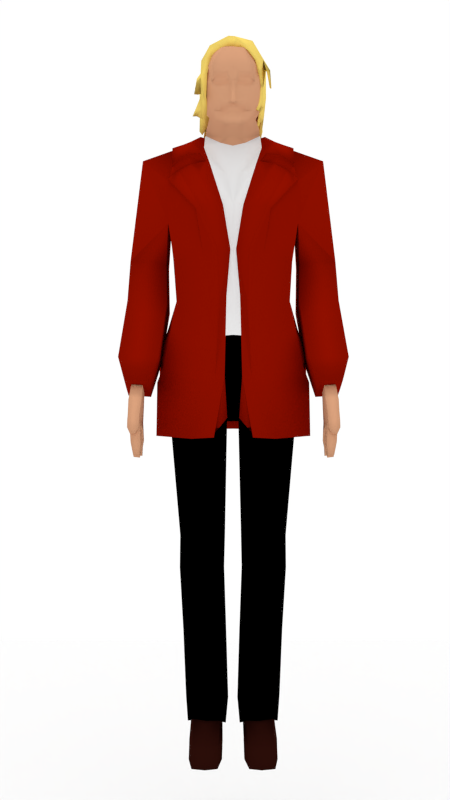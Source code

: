 # Source: human_man_1.2.blend  (saved by Blender 2.72.0; exported with 4.5.12 LTS)
import bpy
from mathutils import Matrix  # noqa: F401  (used for matrix-valued properties, if any)

bpy.ops.wm.read_factory_settings(use_empty=True)
scene = bpy.context.scene
scene.name = 'Scene'

# ---- collections
col_collection_1 = bpy.data.collections.new('Collection 1'); scene.collection.children.link(col_collection_1)

# ---- materials (node trees are filled in below, after node groups)
mat_material_007 = bpy.data.materials.new('Material.007')
mat_material_007.alpha_threshold = 0.0
mat_material_007.use_transparent_shadow = False
mat_material_007.preview_render_type = 'FLAT'
mat_material_007.roughness = 0.5
mat_material_003 = bpy.data.materials.new('Material.003')
mat_material_003.alpha_threshold = 0.0
mat_material_003.use_transparent_shadow = False
mat_material_003.diffuse_color = (0.8997, 0.6706, 0.1483, 1.0)
mat_material_003.roughness = 0.5
mat_material_003.line_color = (0.0, 0.0, 0.0, 1.0)
mat_material_001 = bpy.data.materials.new('Material.001')
mat_material_001.alpha_threshold = 0.0
mat_material_001.use_transparent_shadow = False
mat_material_001.diffuse_color = (0.6437, 0.3271, 0.1865, 1.0)
mat_material_001.roughness = 0.5
mat_material_002 = bpy.data.materials.new('Material.002')
mat_material_002.alpha_threshold = 0.0
mat_material_002.use_transparent_shadow = False
mat_material_002.diffuse_color = (0.0, 0.0, 0.0, 1.0)
mat_material_002.roughness = 0.5
mat_material_004 = bpy.data.materials.new('Material.004')
mat_material_004.alpha_threshold = 0.0
mat_material_004.use_transparent_shadow = False
mat_material_004.roughness = 0.5
mat_material_005 = bpy.data.materials.new('Material.005')
mat_material_005.alpha_threshold = 0.0
mat_material_005.use_transparent_shadow = False
mat_material_005.diffuse_color = (0.2535, 0.004607, 0.0, 1.0)
mat_material_005.roughness = 0.5
mat_material_006 = bpy.data.materials.new('Material.006')
mat_material_006.alpha_threshold = 0.0
mat_material_006.use_transparent_shadow = False
mat_material_006.diffuse_color = (0.02349, 0.004353, 0.002759, 1.0)
mat_material_006.roughness = 0.5

# ---- material node trees

# ---- world
world_world = bpy.data.worlds.new('World'); scene.world = world_world
world_world.color = (1.0, 1.0, 1.0)
world_world.use_sun_shadow = False
world_world.sun_shadow_jitter_overblur = 0.0
world_world.cycles.sampling_method = 'MANUAL'
world_world.cycles.sample_map_resolution = 256

# ---- cameras
cam_camera_002 = bpy.data.cameras.new('Camera.002')
cam_camera_002.clip_end = 100.0
cam_camera_002.lens = 35.0
cam_camera_002.sensor_width = 32.0
cam_camera_002.sensor_height = 18.0
cam_camera_002.display_size = 2.0
cam_camera_002.dof.focus_distance = 0.0
cam_camera_002.dof.aperture_fstop = 128.0
cam_camera_001 = bpy.data.cameras.new('Camera.001')
cam_camera_001.clip_end = 100.0
cam_camera_001.lens = 35.0
cam_camera_001.sensor_width = 32.0
cam_camera_001.sensor_height = 18.0
cam_camera_001.display_size = 2.0
cam_camera_001.dof.focus_distance = 0.0
cam_camera_001.dof.aperture_fstop = 128.0
cam_camera = bpy.data.cameras.new('Camera')
cam_camera.clip_end = 100.0
cam_camera.lens = 35.0
cam_camera.sensor_width = 32.0
cam_camera.sensor_height = 18.0
cam_camera.ortho_scale = 7.314
cam_camera.dof.focus_distance = 0.0
cam_camera.dof.aperture_fstop = 128.0

# ---- lights
light_lamp_001 = bpy.data.lights.new('Lamp.001', 'SUN')
light_lamp_001.transmission_factor = 0.0
light_lamp_001.cutoff_distance = 30.0
light_lamp_001.angle = 0.1993
light_lamp_001.energy = 0.75
light_lamp_001.shadow_buffer_clip_start = 1.001
light_lamp_001.shadow_soft_size = 0.1
light_lamp_001.shadow_cascade_max_distance = 1000.0
light_lamp_001.cycles.use_multiple_importance_sampling = False
light_lamp = bpy.data.lights.new('Lamp', 'SPOT')
light_lamp.transmission_factor = 0.0
light_lamp.cutoff_distance = 30.0
light_lamp.energy = 100.0
light_lamp.shadow_buffer_clip_start = 1.001
light_lamp.shadow_soft_size = 0.1
light_lamp.shadow_maximum_resolution = 0.006
light_lamp.use_absolute_resolution = True
light_lamp.spot_size = 1.309
light_lamp.cycles.use_multiple_importance_sampling = False

# ---- meshes
me_plane = bpy.data.meshes.new('Plane')
me_plane.from_pydata([(-4.295, -4.295, 0.0), (4.295, -4.295, 0.0), (-4.295, 4.295, 0.0), (4.295, 4.295, 0.0)], [], [(0, 1, 3, 2)])
me_plane.materials.append(mat_material_007)
me_plane.use_remesh_preserve_volume = False
me_plane.use_remesh_preserve_attributes = False
me_plane.use_mirror_vertex_groups = False
me_plane.update()
me_cube_001 = bpy.data.meshes.new('Cube.001')
me_cube_001.from_pydata([(0.176, -0.07723, -0.3089), (-0.02848, 0.2803, -0.671), (0.02401, 0.3141, -0.6771), (0.2059, -0.07723, -0.3222), (0.01857, -0.1808, -0.0308), (0.01857, 0.1484, -0.01568), (0.1541, 0.168, -0.06889), (0.1312, -0.2245, -0.07858), (0.02003, 0.2977, -0.5693), (0.179, 0.1633, -0.5592), (0.2153, 0.2306, -0.5169), (0.2044, 0.1633, -0.5665), (0.01857, 0.2922, -0.4479), (0.1261, 0.2968, -0.4414), (0.02149, 0.306, -0.523), (0.1129, 0.2977, -0.5018), (0.06648, -0.1983, -0.1107), (0.2004, -0.2207, -0.2007), (-0.1401, -0.1808, -0.08976), (0.2182, 0.1687, -0.3115), (0.1883, 0.2804, -0.1339), (0.02578, 0.2566, -0.1004), (0.01857, 0.3096, -0.4027), (0.0908, 0.3096, -0.4027), (0.0908, 0.3306, -0.3771), (0.01857, 0.3306, -0.3771), (0.01857, 0.3367, -0.4035), (0.204, 0.1729, -0.4396), (-0.1514, 0.2819, -0.5939), (0.1814, -0.1881, -0.2623), (-0.1081, 0.1633, -0.5602), (0.1498, -0.2188, -0.1937), (0.1628, 0.3129, -0.2982), (-0.1643, -0.1205, -0.3937), (0.0908, 0.3201, -0.3899), (-0.0688, 0.2803, -0.6685), (-0.02175, -0.1808, -0.02828), (-0.02175, 0.1484, -0.01316), (-0.04361, 0.2977, -0.577), (-0.0305, 0.1633, -0.6033), (-0.02175, 0.2922, -0.4453), (-0.01883, 0.306, -0.5511), (-0.01743, -0.1677, -0.09964), (-0.1953, 0.1862, -0.1737), (-0.01454, 0.2566, -0.09792), (-0.02904, 0.3096, -0.3871), (-0.02175, 0.3306, -0.341), (-0.02321, 0.3367, -0.3602), (-0.1841, -0.1383, -0.3972), (-0.1816, 0.2349, -0.5944), (-0.1953, -0.1806, -0.1889), (-0.1401, 0.186, -0.07464), (-0.17, 0.2306, -0.4968), (-0.181, 0.1344, -0.5422), (-0.09658, 0.2923, -0.4475), (-0.1205, 0.2854, -0.485), (-0.128, -0.1685, -0.1583), (-0.1605, 0.2763, -0.2876), (-0.1313, 0.2962, -0.2033), (-0.07016, 0.3485, -0.4236), (-0.07453, 0.3319, -0.3512), (-0.05558, 0.338, -0.3864), (-0.151, 0.2507, -0.4142), (-0.1568, -0.1751, -0.2666), (-0.08473, 0.3214, -0.3889), (-0.2184, 0.2308, -0.5142), (-0.1972, 0.1634, -0.5618), (-0.1991, -0.1769, -0.2685), (-0.2158, 0.258, -0.2865), (-0.2164, 0.2508, -0.408), (-0.2001, -0.175, -0.2936), (-0.168, 0.2576, -0.5884), (-0.192, 0.07928, -0.4818), (-0.02175, -0.01795, -0.001476), (-0.1469, -0.004979, -0.4926), (-0.1401, -0.01795, -0.06295), (-0.1979, -0.004835, -0.4468), (-0.1953, -0.01606, -0.1813), (-0.2036, -0.006206, -0.2672), (-0.1972, -0.00884, -0.3405), (-0.02175, 0.06433, 0.0005547), (-0.1401, 0.06433, -0.06092), (-0.1953, 0.06623, -0.1775), (-0.1928, 0.2086, -0.5845), (-0.1582, 0.07914, -0.5291), (-0.1778, 0.2349, -0.5704), (-0.2135, 0.07912, -0.2859), (-0.2106, 0.07422, -0.3833), (-0.2245, -0.159, -0.2962), (-0.2252, -0.1575, -0.3157), (-0.228, -0.02588, -0.2951), (-0.2197, -0.02794, -0.3523), (-0.2438, -0.09375, -0.3731), (-0.2308, 0.01317, -0.4518), (-0.2294, 0.01126, -0.4136), (-0.231, 0.05328, -0.4685), (-0.2358, 0.05086, -0.4341), (-0.2586, 0.03101, -0.4764), (0.01857, -0.1129, -0.01059), (0.181, -0.02772, -0.4034), (0.1312, -0.098, -0.05044), (0.2128, -0.01748, -0.43), (0.2093, -0.03434, -0.1809), (0.2061, 0.02151, -0.3191), (0.01857, -0.005448, -0.003955), (0.2149, 0.05464, -0.4857), (0.2137, 0.07897, -0.1954), (0.1978, 0.1071, -0.3971), (0.1883, 0.05464, -0.4769), (0.1312, 0.01864, -0.03901), (0.179, 0.1668, -0.6379), (0.2044, 0.1668, -0.6452), (0.1982, 0.1124, -0.5907), (0.1717, 0.1124, -0.5819), (0.2493, -0.1189, -0.228), (0.2274, -0.103, -0.2263), (0.2493, -0.03016, -0.2024), (0.2321, -0.03649, -0.2069), (0.2599, -0.06483, -0.3208), (0.2493, -0.05488, -0.3169), (0.2599, -0.01459, -0.311), (0.254, -0.02683, -0.308), (0.1614, -0.08358, -0.3987), (0.2007, -0.08358, -0.4121), (0.1813, -0.03881, -0.4308), (0.1922, -0.04381, -0.4411), (0.1458, -0.09726, -0.4646), (0.1757, -0.09726, -0.478), (0.1603, -0.08824, -0.4734), (0.188, -0.08824, -0.4838), (0.1793, -0.01513, -0.4662), (0.1894, -0.01513, -0.47), (0.1916, 0.03248, -0.5197), (0.182, 0.03248, -0.5165), (0.1664, -0.01449, -0.5535), (0.1765, -0.01449, -0.5572), (0.1787, -0.001878, -0.5667), (0.1691, -0.001878, -0.5635), (0.2355, 0.1654, -0.3107), (0.2213, 0.1696, -0.4388), (0.2266, -0.03766, -0.1801), (0.2007, 0.03319, -0.302), (0.231, 0.07566, -0.1947), (0.211, 0.09351, -0.3801), (0.03923, -0.2008, -0.05554), (0.07487, 0.186, -0.03695), (0.1159, 0.3264, -0.5595), (0.1376, 0.301, -0.593), (0.07487, -0.2026, -0.05469), (0.05067, 0.2226, -0.5893), (0.06444, 0.2597, -0.5183), (0.07236, 0.3145, -0.4428), (0.07724, 0.3308, -0.4757), (0.1049, -0.2198, -0.137), (0.09707, -0.2212, -0.1119), (0.01476, -0.1766, -0.1067), (0.08294, 0.2566, -0.1017), (0.05469, 0.3096, -0.4027), (0.05469, 0.3306, -0.3771), (0.05469, 0.3337, -0.3903), (0.05469, 0.3232, -0.4031), (0.07862, 0.1633, -0.5616), (0.07487, -0.1054, -0.03051), (0.07487, 0.006595, -0.02148), (0.1498, 0.0122, -0.3036), (0.179, 0.2577, -0.5539), (0.05989, -0.1263, -0.07503), (-0.1081, 0.2577, -0.5549), (0.1498, -0.1244, -0.1884), (-0.1753, -0.07878, -0.408), (-0.0305, 0.2577, -0.5981), (-0.02175, -0.08256, -0.04295), (-0.1603, 0.2288, -0.537), (-0.1447, -0.08256, -0.1267), (-0.1765, -0.08067, -0.2583), (-0.1656, 0.08945, -0.4894), (-0.1717, 0.1736, -0.5259), (0.1644, 0.06671, -0.3982), (0.1717, 0.1491, -0.4717), (0.1049, -0.1254, -0.1317), (0.01907, -0.1044, -0.05899), (0.07862, 0.2577, -0.5563), (0.1336, 0.1405, -0.1949), (0.1597, 0.1331, -0.5651), (0.05314, 0.03615, -0.0529), (-0.09722, 0.1332, -0.5659), (0.1336, 0.1091, -0.1121), (-0.1573, 0.1202, -0.3454), (-0.02774, 0.1372, -0.6043), (-0.01991, 0.07208, -0.02026), (-0.1439, 0.132, -0.5341), (-0.13, 0.1165, -0.07511), (-0.1584, 0.1201, -0.1931), (-0.1486, 0.1297, -0.4511), (-0.1541, 0.1362, -0.4955), (0.1467, 0.1439, -0.3622), (0.1532, 0.1359, -0.4345), (0.09337, 0.07892, -0.08359), (0.01661, 0.05411, -0.03658), (0.06989, 0.1333, -0.5672), (0.08945, 0.2702, -0.1865), (0.1072, 0.2652, -0.4381), (0.03475, 0.1773, -0.09704), (-0.06747, 0.2652, -0.4387), (0.08945, 0.2489, -0.1302), (-0.1083, 0.2564, -0.2888), (-0.02024, 0.268, -0.4648), (-0.01491, 0.2017, -0.07485), (-0.09922, 0.2644, -0.4171), (-0.08973, 0.1885, -0.1121), (-0.1091, 0.2563, -0.1853), (-0.1024, 0.2629, -0.3606), (-0.1061, 0.2673, -0.3908), (0.09832, 0.2725, -0.3002), (0.1028, 0.2671, -0.3493), (0.0621, 0.2064, -0.1179), (0.009917, 0.1895, -0.08594), (0.04614, 0.2653, -0.4396), (-0.5448, -0.3904, -2.293), (-0.613, -0.3876, -2.289), (-0.5448, -0.3362, -2.313), (-0.5448, -0.4513, -2.268), (-0.613, -0.3334, -2.309), (-0.613, -0.4485, -2.264), (-0.5912, -0.3809, -2.681), (-0.5556, -0.3823, -2.681), (-0.5448, -0.3348, -2.335), (-0.5448, -0.4858, -2.284), (-0.613, -0.3316, -2.331), (-0.5554, -0.4103, -2.68), (-0.5632, -0.4505, -2.498), (-0.6183, -0.4491, -2.498), (-0.5507, -0.3445, -2.498), (-0.5529, -0.5408, -2.44), (-0.619, -0.3417, -2.499), (-0.6212, -0.538, -2.44), (-0.613, -0.4825, -2.28), (-0.613, -0.3932, -2.3), (-0.5448, -0.3964, -2.304), (-0.5435, -0.4154, -2.607), (-0.5437, -0.3683, -2.609), (-0.5448, -0.4411, -2.294), (-0.6193, -0.4979, -2.476), (-0.5509, -0.5007, -2.476), (-0.613, -0.4379, -2.29), (-0.612, -0.3655, -2.609), (-0.5448, -0.3656, -2.319), (-0.6119, -0.4126, -2.607), (-0.5636, -0.3968, -2.498), (-0.6186, -0.3954, -2.498), (-0.6159, -0.4014, -2.542), (-0.613, -0.3624, -2.315), (-0.6157, -0.3514, -2.551), (-0.5474, -0.3541, -2.551), (-0.5538, -0.5648, -2.432), (-0.6222, -0.562, -2.432), (-0.5476, -0.4042, -2.542), (-0.591, -0.4088, -2.68), (-0.5501, -0.465, -2.567), (-0.6083, -0.4544, -2.542), (-0.6081, -0.4127, -2.55), (-0.6032, -0.4603, -2.626), (-0.6031, -0.4229, -2.631), (-0.6095, -0.5083, -2.561), (-0.5891, -0.4586, -2.697), (-0.5886, -0.4383, -2.69), (-0.6095, -0.4639, -2.566), (-0.5501, -0.5096, -2.562), (-0.5478, -0.4707, -2.635), (-0.6034, -0.4696, -2.634), (-0.6034, -0.5141, -2.629), (-0.5477, -0.5154, -2.63), (-0.5575, -0.4811, -2.706), (-0.5932, -0.4786, -2.703), (-0.5932, -0.5126, -2.7), (-0.5579, -0.5132, -2.705), (-0.5523, -0.5628, -2.533), (-0.61, -0.5632, -2.532), (-0.6102, -0.5138, -2.536), (-0.5524, -0.5134, -2.537), (-0.5476, -0.5669, -2.609), (-0.6054, -0.5673, -2.608), (-0.6055, -0.5216, -2.611), (-0.5478, -0.5212, -2.612), (-0.5532, -0.5649, -2.686), (-0.5904, -0.5651, -2.685), (-0.5905, -0.5357, -2.687), (-0.5533, -0.5355, -2.688), (-0.5536, -0.5605, -2.497), (-0.6219, -0.5577, -2.497), (-0.5551, -0.5862, -2.48), (-0.6234, -0.5834, -2.48), (-0.554, -0.5715, -2.528), (-0.6224, -0.5687, -2.528), (-0.555, -0.5954, -2.52), (-0.6234, -0.5926, -2.52), (-0.5766, -0.5825, -2.56), (-0.6069, -0.5797, -2.56), (-0.5776, -0.6001, -2.552), (-0.6079, -0.5973, -2.552), (-0.5554, -0.4544, -2.542), (-0.5551, -0.4127, -2.55), (-0.5446, -0.4603, -2.626), (-0.5446, -0.4229, -2.631), (-0.5474, -0.4586, -2.697), (-0.5474, -0.4315, -2.699), (-0.3704, -0.2626, -2.476), (-0.06485, 0.02425, -3.2), (-0.06485, -0.2184, -3.242), (-0.3142, -0.2184, -3.256), (-0.3142, 0.02425, -3.214), (-0.06953, 0.0662, -3.441), (-0.06953, -0.1585, -3.457), (-0.3189, -0.1585, -3.462), (-0.3189, 0.0662, -3.445), (-0.04652, 0.1681, -4.333), (-0.04652, -0.09853, -4.325), (-0.287, -0.09853, -4.309), (-0.287, 0.1681, -4.317), (-0.3026, -0.09197, -3.885), (-0.3026, 0.1741, -3.881), (-0.05781, -0.09197, -3.891), (-0.05781, 0.1741, -3.887), (-0.1996, 0.1431, -2.503), (-0.1996, -0.3529, -2.473), (-0.1883, 0.04488, -3.207), (-0.1883, -0.2916, -3.249), (-0.1937, 0.1031, -3.443), (-0.1937, -0.2085, -3.46), (-0.1618, 0.2443, -4.325), (-0.1618, -0.1254, -4.317), (-0.1775, -0.1163, -3.888), (-0.1775, 0.2526, -3.884), (-0.04325, -0.09708, -3.221), (-0.3333, -0.09708, -3.235), (-0.0487, -0.04613, -3.449), (-0.3388, -0.04613, -3.454), (-0.02193, 0.03478, -4.329), (-0.3017, 0.03478, -4.313), (-0.3199, 0.04106, -3.883), (-0.03506, 0.04106, -3.889), (-0.0907, 0.1617, -4.634), (-0.08644, 0.1649, -4.512), (-0.08644, -0.1212, -4.428), (-0.2478, -0.1212, -4.417), (-0.2478, 0.1463, -4.5), (-0.1637, 0.2189, -4.506), (-0.1637, -0.1401, -4.423), (-0.05955, 0.07058, -4.509), (-0.2707, 0.07058, -4.498), (-0.0848, -0.3437, -4.505), (-0.09473, -0.02702, -4.629), (-0.2561, -0.02702, -4.617), (-0.2561, 0.1617, -4.623), (-0.172, 0.2156, -4.632), (-0.168, -0.04601, -4.632), (-0.0638, 0.05621, -4.632), (-0.2749, 0.05621, -4.632), (-0.1707, 0.08482, -4.632), (-0.2461, -0.3437, -4.505), (-0.1621, -0.3627, -4.505), (-0.05791, -0.2326, -4.505), (-0.269, -0.2326, -4.505), (-0.08906, -0.3859, -4.632), (-0.2504, -0.3859, -4.632), (-0.1664, -0.4049, -4.632), (-0.06217, -0.2359, -4.632), (-0.2733, -0.2359, -4.632), (-0.06374, 0.06329, -4.562), (-0.09064, 0.1633, -4.562), (-0.2722, 0.06329, -4.562), (-0.1679, 0.2172, -4.562), (-0.252, 0.1468, -4.562), (-0.05942, -0.2343, -4.562), (-0.2706, -0.2343, -4.562), (-0.2477, -0.3843, -4.562), (-0.08632, -0.3843, -4.562), (-0.1636, -0.4033, -4.562), (-0.02929, 0.09511, -2.501), (-0.02929, -0.2626, -2.471), (-0.3704, 0.09511, -2.506), (-0.5719, -0.1425, -0.8207), (-0.5719, 0.2907, -0.8791), (-0.4245, -0.3083, -2.139), (-0.3482, -0.2637, -1.737), (-0.4036, -0.2191, -1.235), (-0.3578, 0.1299, -1.733), (-0.4036, 0.1031, -1.248), (-0.6557, -0.1021, -1.458), (-0.6557, 0.1896, -1.448), (-0.4239, -0.1021, -1.479), (-0.4239, 0.1896, -1.469), (-0.6655, -0.1923, -1.723), (-0.6655, 0.1195, -1.757), (-0.4145, -0.1923, -1.744), (-0.4145, 0.1195, -1.778), (-0.6995, -0.4094, -2.093), (-0.6995, -0.1277, -2.124), (-0.4533, -0.4094, -2.1), (-0.4533, -0.1277, -2.13), (-0.6503, -0.511, -2.236), (-0.6503, -0.27, -2.33), (-0.5075, -0.5168, -2.245), (-0.5075, -0.2758, -2.339), (-0.1972, -0.3996, -2.217), (-0.1876, 0.3038, -1.169), (-0.1707, 0.2199, -1.727), (-0.02929, -0.08375, -2.486), (-0.3988, -0.08375, -2.491), (-0.5719, 0.1089, -0.8207), (-0.4011, -0.08933, -2.228), (-0.3591, -0.03554, -1.741), (-0.4036, -0.05805, -1.242), (-0.1477, 0.1242, -0.1104), (-0.6557, 0.04376, -1.453), (-0.4239, 0.04376, -1.474), (-0.6655, -0.0364, -1.74), (-0.4145, -0.0364, -1.761), (-0.6995, -0.2685, -2.109), (-0.4533, -0.2685, -2.115), (-0.6503, -0.3835, -2.288), (-0.5075, -0.3894, -2.298), (-0.1649, 0.1017, -0.5606), (-0.04257, -0.06843, -0.6463), (-0.1649, -0.02493, -0.5816), (-0.1388, -0.03337, -0.5145), (-0.1265, -0.1583, -0.1384), (-0.08537, 0.08993, -0.03927), (-0.1481, -0.04518, -0.1136), (-0.08537, -0.05064, -0.04688), (-0.1644, -0.003096, -0.4776), (-0.1727, -0.04045, -0.1778), (-0.1555, 0.1878, -0.1602), (-0.1852, 0.2108, -0.3074), (-0.183, 0.1759, -0.4126), (-0.09371, -0.1786, -0.3211), (-0.04395, -0.1973, -0.5945), (-0.04298, -0.1521, -0.6075), (-0.1224, 0.2435, -0.1668), (-0.1516, 0.2665, -0.3098), (-0.1494, 0.2316, -0.4151), (-0.1649, -0.1494, -0.2233), (-0.122, -0.2261, -0.2181), (-0.1146, -0.2211, -0.2694), (-0.1181, 0.1885, -0.1049), (-0.1832, -0.006477, -0.3624), (-0.1132, -0.07884, -0.5646), (-0.1341, -0.1034, -0.4799), (-0.1323, -0.1711, -0.3169), (-0.1541, -0.1521, -0.3244), (-0.1993, 0.2452, -2.034), (-0.1993, 0.2572, -2.233), (-0.1993, 0.2603, -2.557), (-0.06454, -0.1756, -0.4906), (-0.02865, -0.1982, -0.4875), (-0.008997, -0.1924, -0.5204), (-0.04194, -0.1738, -0.5145), (-0.0443, -0.1763, -0.5001), (-0.009168, -0.2005, -0.5009), (-0.08717, -0.1395, -0.4955), (-0.1586, -0.1181, -0.3897), (-0.1535, -0.07206, -0.48), (-0.01074, -0.2123, -0.4093), (-0.07858, -0.1977, -0.4056), (-0.1178, -0.1581, -0.3944), (-0.01074, -0.2199, -0.4542), (-0.1391, -0.112, -0.4505), (-0.1075, -0.1494, -0.4451), (-0.07291, -0.1989, -0.4472), (-0.03535, -0.1922, -0.317), (-0.0744, -0.2273, -0.2231), (-0.06066, -0.2158, -0.119), (-0.02772, -0.204, -0.5486), (-0.0197, -0.2182, -0.4736), (-0.04419, -0.1947, -0.5456), (-0.08172, -0.1446, -0.5334), (-0.1177, -0.1306, -0.4904), (-0.09733, -0.1536, -0.473), (-0.06872, -0.1964, -0.4716), (0.0002333, -0.234, -0.4075), (0.0002333, -0.2415, -0.4525), (-0.01174, -0.242, -0.4692), (-0.1201, -0.09597, -0.5161), (-0.1046, -0.1166, -0.5489), (-0.1168, -0.1725, -0.335), (-0.09649, -0.1953, -0.3588), (-0.01177, -0.2094, -0.3523), (-0.06257, -0.2026, -0.3607), (-0.02807, -0.2284, -0.2728), (-0.007237, -0.2067, -0.3169), (-0.00628, -0.2202, -0.3514), (-0.0951, -0.1798, -0.3396), (-0.02391, -0.1923, -0.32), (-0.1041, -0.1928, -0.2949), (-0.1217, -0.1678, -0.3109), (-0.1124, -0.1685, -0.3277), (-0.02145, -0.1991, -0.33), (-0.07814, -0.1835, -0.3405), (-0.03433, -0.2032, -0.298), (-0.1038, -0.3996, -2.214), (-0.04213, -0.3328, -1.713), (-0.365, -0.2404, -1.482), (-0.3867, 0.1615, -1.494), (-0.1792, 0.2591, -1.452), (-0.3759, -0.03946, -1.488), (-0.07359, -0.3797, -1.723), (-0.4691, -0.3454, -2.581), (-0.2494, -0.4102, -2.596), (-0.1113, -0.4031, -2.589), (-0.1943, 0.2363, -0.6646), (-0.04531, -0.3996, -2.21), (-0.03379, -0.3328, -1.709), (-0.1702, 0.1611, -0.5936), (-0.07411, -0.01887, -0.6652), (-0.208, 0.2219, -2.559), (-0.3677, -0.08215, -0.7299), (-0.248, 0.2593, -0.729), (-0.2251, -0.2997, -1.174), (-0.1707, -0.3328, -1.717), (-0.1702, 0.0531, -0.6004), (-0.3286, 0.08619, -0.6947), (-0.2001, -0.05728, -0.7232), (-0.1612, 0.2366, -0.6405), (-0.05735, -0.2568, -1.134), (-0.1819, 0.07111, -0.6076), (-0.1792, -0.3203, -1.447), (-0.2251, -0.3229, -1.162), (-0.01234, -0.2948, -1.415), (-0.3095, -0.105, -0.7015), (-0.2448, 0.262, -0.6804), (-0.1635, -0.1796, -0.8302), (-0.2001, -0.3315, -1.156), (-0.2708, 0.06283, -0.634), (-0.08749, -0.3417, -1.412), (-0.3846, -0.09383, -0.7226), (-0.2513, 0.2612, -0.7162), (-0.09854, -0.3711, -1.73), (-0.3378, 0.08107, -0.6811), (-0.1124, -0.3331, -1.419), (-0.379, -0.2267, -0.863), (-0.3159, -0.2175, -0.8107), (-0.2747, -0.2175, -0.796), (-0.2028, -0.2175, -0.7893), (-0.03049, -0.1124, -0.8973), (-0.252, -0.08116, -0.6886), (-0.338, -0.2183, -0.9006), (-0.4059, -0.2083, -0.9484), (-0.1287, -0.2942, -1.145), (-0.2577, -0.2182, -0.8588), (-0.1711, -0.1657, -0.8429), (-0.4059, -0.1852, -0.9599), (-0.2528, -0.1952, -0.8707), (-0.379, -0.2035, -0.8745), (-0.3159, -0.1944, -0.8222), (-0.2747, -0.1944, -0.8076), (-0.2028, -0.1944, -0.8009), (-0.338, -0.1951, -0.9122), (-0.2006, 0.2454, -0.6499), (-0.2054, 0.0477, -0.6068), (-0.18, -0.03808, -0.7029), (-0.176, 0.06211, -0.604), (-0.1657, 0.1989, -0.6171), (-0.05559, -0.2314, -1.12), (-0.009253, -0.2821, -1.409), (-0.1388, -0.1653, -0.8451), (-0.369, 0.2888, -0.7784), (-0.3824, 0.08913, -0.7191), (-0.4691, -0.1298, -2.584), (-0.4662, 0.05195, -2.57), (-0.4275, 0.1192, -2.24), (-0.4295, 0.1239, -2.04), (-0.4677, -0.07742, -2.251), (-0.4697, -0.07265, -2.051), (-0.4677, -0.293, -2.248), (-0.4483, -0.3174, -2.581), (-0.2527, -0.3751, -2.594), (-0.1297, -0.3687, -2.587), (-0.4483, -0.1254, -2.583), (-0.4454, 0.02673, -2.57), (-0.0787, -0.3793, -2.529), (-0.07035, 0.1911, -4.52), (-0.07035, -0.1531, -4.419), (-0.2644, -0.1531, -4.405), (-0.2644, 0.1686, -4.505), (-0.1633, 0.256, -4.513), (-0.1633, -0.1759, -4.412), (-0.03799, 0.07757, -4.516), (-0.292, 0.07757, -4.502), (0.04869, 0.03478, -4.329), (-0.6241, -0.5146, -2.355), (-0.6262, -0.421, -2.403), (-0.618, -0.3345, -2.415), (-0.5484, -0.4232, -2.402), (-0.5474, -0.3393, -2.417), (-0.6189, -0.4679, -2.383), (-0.6248, -0.3793, -2.41), (-0.622, -0.5259, -2.352), (-0.5452, -0.5288, -2.355), (-0.5433, -0.5179, -2.358), (-0.5476, -0.4709, -2.385), (-0.5485, -0.3817, -2.41), (0.5619, -0.3904, -2.293), (0.6301, -0.3876, -2.289), (0.5619, -0.3362, -2.313), (0.5619, -0.4513, -2.268), (0.6301, -0.3334, -2.309), (0.6301, -0.4485, -2.264), (0.6083, -0.3809, -2.681), (0.5728, -0.3823, -2.681), (0.5619, -0.3348, -2.335), (0.5619, -0.4858, -2.284), (0.6301, -0.3316, -2.331), (0.5726, -0.4103, -2.68), (0.5804, -0.4505, -2.498), (0.6354, -0.4491, -2.498), (0.5678, -0.3445, -2.498), (0.57, -0.5408, -2.44), (0.6361, -0.3417, -2.499), (0.6383, -0.538, -2.44), (0.6301, -0.4825, -2.28), (0.6301, -0.3932, -2.3), (0.5619, -0.3964, -2.304), (0.5606, -0.4154, -2.607), (0.5608, -0.3683, -2.609), (0.5619, -0.4411, -2.294), (0.6364, -0.4979, -2.476), (0.568, -0.5007, -2.476), (0.6301, -0.4379, -2.29), (0.6292, -0.3655, -2.609), (0.5619, -0.3656, -2.319), (0.629, -0.4126, -2.607), (0.5807, -0.3968, -2.498), (0.6358, -0.3954, -2.498), (0.633, -0.4014, -2.542), (0.6301, -0.3624, -2.315), (0.6329, -0.3514, -2.551), (0.5645, -0.3541, -2.551), (0.571, -0.5648, -2.432), (0.6393, -0.562, -2.432), (0.5647, -0.4042, -2.542), (0.6081, -0.4088, -2.68), (0.5672, -0.465, -2.567), (0.6255, -0.4544, -2.542), (0.6252, -0.4127, -2.55), (0.6203, -0.4603, -2.626), (0.6202, -0.4229, -2.631), (0.6266, -0.5083, -2.561), (0.6062, -0.4586, -2.697), (0.6057, -0.4383, -2.69), (0.6266, -0.4639, -2.566), (0.5672, -0.5096, -2.562), (0.5649, -0.4707, -2.635), (0.6206, -0.4696, -2.634), (0.6205, -0.5141, -2.629), (0.5649, -0.5154, -2.63), (0.5746, -0.4811, -2.706), (0.6104, -0.4786, -2.703), (0.6103, -0.5126, -2.7), (0.5751, -0.5132, -2.705), (0.5694, -0.5628, -2.533), (0.6272, -0.5632, -2.532), (0.6273, -0.5138, -2.536), (0.5695, -0.5134, -2.537), (0.5648, -0.5669, -2.609), (0.6225, -0.5673, -2.608), (0.6226, -0.5216, -2.611), (0.5649, -0.5212, -2.612), (0.5704, -0.5649, -2.686), (0.6075, -0.5651, -2.685), (0.6076, -0.5357, -2.687), (0.5704, -0.5355, -2.688), (0.5707, -0.5605, -2.497), (0.6391, -0.5577, -2.497), (0.5722, -0.5862, -2.48), (0.6406, -0.5834, -2.48), (0.5711, -0.5715, -2.528), (0.6395, -0.5687, -2.528), (0.5721, -0.5954, -2.52), (0.6405, -0.5926, -2.52), (0.5937, -0.5825, -2.56), (0.624, -0.5797, -2.56), (0.5947, -0.6001, -2.552), (0.625, -0.5973, -2.552), (0.5725, -0.4544, -2.542), (0.5723, -0.4127, -2.55), (0.5617, -0.4603, -2.626), (0.5617, -0.4229, -2.631), (0.5645, -0.4586, -2.697), (0.5645, -0.4315, -2.699), (0.3876, -0.2626, -2.476), (0.08197, 0.02425, -3.2), (0.08197, -0.2184, -3.242), (0.3313, -0.2184, -3.256), (0.3313, 0.02425, -3.214), (0.08665, 0.0662, -3.441), (0.08665, -0.1585, -3.457), (0.336, -0.1585, -3.462), (0.336, 0.0662, -3.445), (0.06365, 0.1681, -4.333), (0.06365, -0.09853, -4.325), (0.3041, -0.09853, -4.309), (0.3041, 0.1681, -4.317), (0.3198, -0.09197, -3.885), (0.3198, 0.1741, -3.881), (0.07493, -0.09197, -3.891), (0.07493, 0.1741, -3.887), (0.2167, 0.1431, -2.503), (0.2167, -0.3529, -2.473), (0.2054, 0.04488, -3.207), (0.2054, -0.2916, -3.249), (0.2109, 0.1031, -3.443), (0.2109, -0.2085, -3.46), (0.1789, 0.2443, -4.325), (0.1789, -0.1254, -4.317), (0.1946, -0.1163, -3.888), (0.1946, 0.2526, -3.884), (0.06038, -0.09708, -3.221), (0.3505, -0.09708, -3.235), (0.06582, -0.04613, -3.449), (0.3559, -0.04613, -3.454), (0.03906, 0.03478, -4.329), (0.3188, 0.03478, -4.313), (0.337, 0.04106, -3.883), (0.05219, 0.04106, -3.889), (0.1078, 0.1617, -4.634), (0.1036, 0.1649, -4.512), (0.1036, -0.1212, -4.428), (0.2649, -0.1212, -4.417), (0.2649, 0.1463, -4.5), (0.1809, 0.2189, -4.506), (0.1809, -0.1401, -4.423), (0.07667, 0.07058, -4.509), (0.2878, 0.07058, -4.498), (0.1019, -0.3437, -4.505), (0.1119, -0.02702, -4.629), (0.2732, -0.02702, -4.617), (0.2732, 0.1617, -4.623), (0.1892, 0.2156, -4.632), (0.1851, -0.04601, -4.632), (0.08093, 0.05621, -4.632), (0.2921, 0.05621, -4.632), (0.1878, 0.08482, -4.632), (0.2633, -0.3437, -4.505), (0.1792, -0.3627, -4.505), (0.07503, -0.2326, -4.505), (0.2862, -0.2326, -4.505), (0.1062, -0.3859, -4.632), (0.2675, -0.3859, -4.632), (0.1835, -0.4049, -4.632), (0.07929, -0.2359, -4.632), (0.2904, -0.2359, -4.632), (0.08087, 0.06329, -4.562), (0.1078, 0.1633, -4.562), (0.2893, 0.06329, -4.562), (0.1851, 0.2172, -4.562), (0.2691, 0.1468, -4.562), (0.07655, -0.2343, -4.562), (0.2877, -0.2343, -4.562), (0.2648, -0.3843, -4.562), (0.1034, -0.3843, -4.562), (0.1807, -0.4033, -4.562), (0.04641, 0.09511, -2.501), (0.04641, -0.2626, -2.471), (0.3876, 0.09511, -2.506), (0.589, -0.1425, -0.8207), (0.589, 0.2907, -0.8791), (0.008563, -0.3996, -2.205), (0.4417, -0.3083, -2.139), (0.3653, -0.2637, -1.737), (0.4207, -0.2191, -1.235), (0.3749, 0.1299, -1.733), (0.4207, 0.1031, -1.248), (0.6728, -0.1021, -1.458), (0.6728, 0.1896, -1.448), (0.441, -0.1021, -1.479), (0.441, 0.1896, -1.469), (0.6826, -0.1923, -1.723), (0.6826, 0.1195, -1.757), (0.4316, -0.1923, -1.744), (0.4316, 0.1195, -1.778), (0.7166, -0.4094, -2.093), (0.7166, -0.1277, -2.124), (0.4704, -0.4094, -2.1), (0.4704, -0.1277, -2.13), (0.6674, -0.511, -2.236), (0.6674, -0.27, -2.33), (0.5246, -0.5168, -2.245), (0.5246, -0.2758, -2.339), (0.2143, -0.3996, -2.217), (0.2047, 0.3038, -1.169), (0.1879, 0.2199, -1.727), (0.04641, -0.08375, -2.486), (0.4159, -0.08375, -2.491), (0.589, 0.1089, -0.8207), (0.4182, -0.08933, -2.228), (0.3762, -0.03554, -1.741), (0.4207, -0.05805, -1.242), (0.1648, 0.1242, -0.1104), (0.6728, 0.04376, -1.453), (0.441, 0.04376, -1.474), (0.6826, -0.0364, -1.74), (0.4316, -0.0364, -1.761), (0.7166, -0.2685, -2.109), (0.4704, -0.2685, -2.115), (0.6674, -0.3835, -2.288), (0.5246, -0.3894, -2.298), (0.182, 0.1017, -0.5606), (0.05969, -0.06843, -0.6463), (0.008563, 0.123, -0.5634), (0.182, -0.02493, -0.5816), (0.1559, -0.03337, -0.5145), (0.1436, -0.1583, -0.1384), (0.1025, 0.08993, -0.03927), (0.1652, -0.04518, -0.1136), (0.1025, -0.05064, -0.04688), (0.1815, -0.003096, -0.4776), (0.1898, -0.04045, -0.1778), (0.1726, 0.1878, -0.1602), (0.2024, 0.2108, -0.3074), (0.2002, 0.1759, -0.4126), (0.008563, 0.2455, -0.4172), (0.008563, 0.2574, -0.1601), (0.1108, -0.1786, -0.3211), (0.06107, -0.1973, -0.5945), (0.06011, -0.1521, -0.6075), (0.1395, 0.2435, -0.1668), (0.1687, 0.2665, -0.3098), (0.1665, 0.2316, -0.4151), (0.008563, -0.207, -0.3243), (0.008563, -0.1973, -0.5912), (0.008563, -0.1521, -0.611), (0.182, -0.1494, -0.2233), (0.008563, 0.2231, -0.07634), (0.1391, -0.2261, -0.2181), (0.1317, -0.2211, -0.2694), (0.1352, 0.1885, -0.1049), (0.2003, -0.006477, -0.3624), (0.1303, -0.07884, -0.5646), (0.1512, -0.1034, -0.4799), (0.1494, -0.1711, -0.3169), (0.1713, -0.1521, -0.3244), (0.008563, 0.2603, -2.552), (0.2164, 0.2452, -2.034), (0.2164, 0.2572, -2.233), (0.2164, 0.2603, -2.557), (0.08166, -0.1756, -0.4906), (0.04578, -0.1982, -0.4875), (0.008563, -0.1922, -0.5212), (0.02612, -0.1924, -0.5204), (0.05907, -0.1738, -0.5145), (0.06142, -0.1763, -0.5001), (0.02629, -0.2005, -0.5009), (0.1043, -0.1395, -0.4955), (0.1757, -0.1181, -0.3897), (0.1706, -0.07206, -0.48), (0.02787, -0.2123, -0.4093), (0.09571, -0.1977, -0.4056), (0.135, -0.1581, -0.3944), (0.02787, -0.2199, -0.4542), (0.1562, -0.112, -0.4505), (0.1246, -0.1494, -0.4451), (0.09003, -0.1989, -0.4472), (0.05248, -0.1922, -0.317), (0.09152, -0.2273, -0.2231), (0.07779, -0.2158, -0.119), (0.04485, -0.204, -0.5486), (0.03682, -0.2182, -0.4736), (0.06132, -0.1947, -0.5456), (0.09884, -0.1446, -0.5334), (0.1349, -0.1306, -0.4904), (0.1145, -0.1536, -0.473), (0.08585, -0.1964, -0.4716), (0.01689, -0.234, -0.4075), (0.01689, -0.2415, -0.4525), (0.02886, -0.242, -0.4692), (0.1372, -0.09597, -0.5161), (0.1217, -0.1166, -0.5489), (0.1339, -0.1725, -0.335), (0.1136, -0.1953, -0.3588), (0.02889, -0.2094, -0.3523), (0.0797, -0.2026, -0.3607), (0.04519, -0.2284, -0.2728), (0.02436, -0.2067, -0.3169), (0.02341, -0.2202, -0.3514), (0.1122, -0.1798, -0.3396), (0.04104, -0.1923, -0.32), (0.1213, -0.1928, -0.2949), (0.1388, -0.1678, -0.3109), (0.1295, -0.1685, -0.3277), (0.03857, -0.1991, -0.33), (0.09527, -0.1835, -0.3405), (0.05145, -0.2032, -0.298), (0.1209, -0.3996, -2.214), (0.05925, -0.3328, -1.713), (0.3822, -0.2404, -1.482), (0.4039, 0.1615, -1.494), (0.1963, 0.2591, -1.452), (0.393, -0.03946, -1.488), (0.09072, -0.3797, -1.723), (0.008563, 0.3118, -0.7246), (0.4862, -0.3454, -2.581), (0.2665, -0.4102, -2.596), (0.1285, -0.4031, -2.589), (0.2114, 0.2363, -0.6646), (0.06244, -0.3996, -2.21), (0.05091, -0.3328, -1.709), (0.1873, 0.1611, -0.5936), (0.09124, -0.01887, -0.6652), (0.2252, 0.2219, -2.559), (0.3848, -0.08215, -0.7299), (0.2651, 0.2593, -0.729), (0.2422, -0.2997, -1.174), (0.1879, -0.3328, -1.717), (0.1873, 0.0531, -0.6004), (0.3457, 0.08619, -0.6947), (0.2172, -0.05728, -0.7232), (0.1783, 0.2366, -0.6405), (0.07447, -0.2568, -1.134), (0.199, 0.07111, -0.6076), (0.008563, 0.2879, -0.6754), (0.008563, -0.2694, -1.403), (0.1963, -0.3203, -1.447), (0.2422, -0.3229, -1.162), (0.02946, -0.2948, -1.415), (0.3266, -0.105, -0.7015), (0.2619, 0.262, -0.6804), (0.1806, -0.1796, -0.8302), (0.2172, -0.3315, -1.156), (0.288, 0.06283, -0.634), (0.1046, -0.3417, -1.412), (0.4017, -0.09383, -0.7226), (0.2685, 0.2612, -0.7162), (0.1157, -0.3711, -1.73), (0.3549, 0.08107, -0.6811), (0.1296, -0.3331, -1.419), (0.3961, -0.2267, -0.863), (0.333, -0.2175, -0.8107), (0.2918, -0.2175, -0.796), (0.2199, -0.2175, -0.7893), (0.04762, -0.1124, -0.8973), (0.2691, -0.08116, -0.6886), (0.3552, -0.2183, -0.9006), (0.423, -0.2083, -0.9484), (0.1459, -0.2942, -1.145), (0.2749, -0.2182, -0.8588), (0.1882, -0.1657, -0.8429), (0.423, -0.1852, -0.9599), (0.2699, -0.1952, -0.8707), (0.3961, -0.2035, -0.8745), (0.333, -0.1944, -0.8222), (0.2918, -0.1944, -0.8076), (0.2199, -0.1944, -0.8009), (0.3552, -0.1951, -0.9122), (0.008563, 0.3003, -0.7009), (0.2177, 0.2454, -0.6499), (0.2226, 0.0477, -0.6068), (0.1971, -0.03808, -0.7029), (0.1932, 0.06211, -0.604), (0.1828, 0.1989, -0.6171), (0.07272, -0.2314, -1.12), (0.02638, -0.2821, -1.409), (0.1559, -0.1653, -0.8451), (0.3861, 0.2888, -0.7784), (0.3995, 0.08913, -0.7191), (0.4862, -0.1298, -2.584), (0.4833, 0.05195, -2.57), (0.4446, 0.1192, -2.24), (0.4466, 0.1239, -2.04), (0.4848, -0.07742, -2.251), (0.4868, -0.07265, -2.051), (0.4848, -0.293, -2.248), (0.4654, -0.3174, -2.581), (0.2698, -0.3751, -2.594), (0.1469, -0.3687, -2.587), (0.4654, -0.1254, -2.583), (0.4625, 0.02673, -2.57), (0.008563, 0.09511, -2.501), (0.008563, -0.08375, -2.486), (0.09582, -0.3793, -2.529), (0.08747, 0.1911, -4.52), (0.08747, -0.1531, -4.419), (0.2816, -0.1531, -4.405), (0.2816, 0.1686, -4.505), (0.1805, 0.256, -4.513), (0.1805, -0.1759, -4.412), (0.05512, 0.07757, -4.516), (0.3091, 0.07757, -4.502), (-0.03156, 0.03478, -4.329), (0.008563, 0.2199, -1.715), (0.008563, 0.2222, -0.62), (0.008563, -0.06843, -0.6373), (0.008563, 0.06876, -0.01321), (0.008563, -0.2189, -0.1184), (0.008563, -0.04675, -0.02136), (0.008563, 0.2804, -0.3119), (0.008563, -0.2284, -0.2298), (0.008563, 0.2572, -2.229), (0.008563, 0.2304, -2.025), (0.008563, -0.2056, -0.4878), (0.008563, -0.2009, -0.5026), (0.008563, -0.2039, -0.5524), (0.008563, -0.2249, -0.4759), (0.008563, -0.2383, -0.416), (0.008563, -0.2474, -0.4569), (0.008563, -0.2465, -0.4742), (0.008563, 0.2901, -1.405), (0.008563, 0.3488, -1.152), (0.008563, 0.3195, -0.7474), (0.008563, -0.3328, -1.705), (0.008563, -0.2059, -1.101), (0.008563, -0.01887, -0.6846), (0.008563, 0.3216, -0.7694), (0.008563, -0.1124, -0.8929), (0.008563, 0.2644, -0.6524), (0.008563, -0.2626, -2.471), (0.008563, 0.2219, -2.555), (0.6412, -0.5146, -2.355), (0.6433, -0.421, -2.403), (0.6351, -0.3345, -2.415), (0.5655, -0.4232, -2.402), (0.5645, -0.3393, -2.417), (0.636, -0.4679, -2.383), (0.6419, -0.3793, -2.41), (0.6392, -0.5259, -2.352), (0.5623, -0.5288, -2.355), (0.5604, -0.5179, -2.358), (0.5647, -0.4709, -2.385), (0.5656, -0.3817, -2.41), (-0.3864, -0.286, -1.938), (-0.3801, -0.06244, -1.984), (-0.3936, 0.1269, -1.886), (-0.185, 0.2326, -1.88), (-0.07294, -0.3662, -1.963), (-0.08867, -0.3896, -1.969), (-0.03955, -0.3662, -1.959), (-0.184, -0.3662, -1.967), (-0.1011, -0.3853, -1.972), (-0.4144, -0.05409, -1.896), (0.008563, 0.2252, -1.87), (0.008563, -0.3662, -1.955), (0.4035, -0.286, -1.938), (0.3972, -0.06244, -1.984), (0.4107, 0.1269, -1.886), (0.2021, 0.2326, -1.88), (0.09007, -0.3662, -1.963), (0.1058, -0.3896, -1.969), (0.05667, -0.3662, -1.959), (0.2011, -0.3662, -1.967), (0.1183, -0.3853, -1.972), (0.4315, -0.05409, -1.896)], [(1029, 410), (1041, 794), (411, 1029), (795, 1041)], [(149, 9, 161), (150, 10, 146), (146, 147, 2), (29, 31, 0, 3), (149, 1, 2, 147), (163, 145, 5, 104), (12, 14, 41, 40), (150, 8, 14, 152), (103, 29, 3, 101), (105, 108, 113, 112), (151, 13, 15, 152), (27, 10, 15, 13, 32), (14, 8, 38, 41), (156, 20, 24, 158), (148, 4, 144), (53, 84, 72, 66), (102, 100, 116, 117), (6, 19, 20), (35, 39, 30, 53, 28), (145, 6, 20, 156), (20, 32, 34, 24), (32, 13, 23, 34), (40, 41, 55, 54), (151, 12, 22, 157), (41, 38, 52, 55), (19, 27, 32, 20), (102, 17, 29, 103), (5, 21, 44, 37), (154, 16, 153), (158, 24, 159), (159, 160, 26), (21, 25, 46, 44), (157, 22, 26, 160), (87, 72, 95, 96), (22, 12, 40, 45), (26, 22, 45, 47), (25, 26, 47, 46), (37, 44, 58, 51), (44, 46, 60, 58), (45, 40, 54, 59), (72, 76, 93, 95), (47, 45, 59, 61), (46, 47, 61, 60), (8, 1, 35, 38), (27, 107, 105, 11, 10), (144, 4, 36, 42, 155), (51, 57, 68, 43), (57, 51, 58), (33, 63, 70, 48), (53, 52, 85, 83), (57, 62, 69, 68), (59, 64, 60, 61), (62, 57, 58, 54), (54, 58, 60, 64), (52, 62, 54, 55), (54, 64, 59), (42, 36, 18, 56), (80, 37, 51, 81), (38, 35, 28, 52), (82, 43, 68, 86), (86, 68, 69, 87), (63, 56, 67, 70), (52, 53, 66, 65), (62, 52, 65, 69), (56, 18, 50, 67), (81, 51, 43, 82), (74, 33, 48, 76), (108, 105, 132, 133), (84, 74, 76, 72), (50, 77, 78, 67), (70, 79, 76, 48), (78, 79, 91, 90), (18, 75, 77, 50), (77, 82, 86, 78), (52, 28, 71, 85), (78, 86, 87, 79), (75, 81, 82, 77), (87, 69, 72), (28, 53, 83, 49, 71), (79, 70, 89, 91), (67, 78, 90, 88), (70, 67, 88, 89), (76, 79, 94, 93), (79, 87, 96, 94), (69, 65, 66, 72), (83, 85, 71, 49), (148, 162, 98, 4), (107, 103, 101, 105), (99, 101, 125, 124), (102, 103, 141, 140), (103, 107, 143, 141), (162, 163, 104, 98), (36, 73, 75, 18), (4, 98, 73, 36), (6, 109, 106, 19), (73, 80, 81, 75), (104, 5, 37, 80), (98, 104, 80, 73), (113, 110, 111, 112), (108, 9, 110, 113), (9, 11, 111, 110), (11, 105, 112, 111), (117, 116, 120, 121), (7, 17, 115, 114), (100, 7, 114, 116), (120, 118, 119, 121), (115, 117, 121, 119), (114, 115, 119, 118), (116, 114, 118, 120), (124, 125, 129, 128), (101, 3, 123, 125), (3, 0, 122, 123), (0, 99, 124, 122), (126, 128, 129, 127), (125, 123, 127, 129), (123, 122, 126, 127), (122, 124, 128, 126), (133, 132, 136, 137), (101, 99, 130, 131), (105, 101, 131, 132), (99, 108, 133, 130), (134, 137, 136, 135), (131, 130, 134, 135), (132, 131, 135, 136), (130, 133, 137, 134), (109, 100, 140, 142), (142, 140, 141, 143), (138, 142, 143, 139), (100, 102, 140), (107, 27, 139, 143), (27, 19, 138, 139), (19, 106, 142, 138), (106, 109, 142), (1, 149, 161, 39, 35), (8, 150, 146, 2, 1), (10, 11, 147, 146), (9, 149, 147, 11), (109, 6, 145, 163), (10, 150, 152, 15), (12, 151, 152, 14), (21, 156, 158, 25), (148, 144, 154), (154, 144, 16), (7, 148, 154, 17), (5, 145, 156, 21), (13, 151, 157, 23), (17, 154, 153, 31, 29), (25, 158, 159, 26), (24, 34, 23, 160, 159), (23, 157, 160), (16, 144, 155), (7, 100, 162, 148), (100, 109, 163, 162), (90, 91, 92), (91, 89, 92), (88, 90, 92), (89, 88, 92), (96, 95, 97), (93, 94, 97), (94, 96, 97), (95, 93, 97), (63, 33, 169, 174), (108, 99, 177, 178), (153, 16, 166, 179), (30, 39, 170, 167), (99, 0, 164, 177), (155, 42, 171, 180), (84, 53, 172, 176), (161, 9, 165, 181), (42, 56, 173, 171), (53, 30, 167, 172), (74, 84, 176, 175), (0, 31, 168, 164), (16, 155, 180, 166), (33, 74, 175, 169), (39, 161, 181, 170), (56, 63, 174, 173), (9, 108, 178, 165), (31, 153, 179, 168), (171, 173, 191, 189), (168, 179, 197, 186), (180, 171, 189, 198), (178, 177, 195, 196), (177, 164, 182, 195), (175, 176, 194, 193), (174, 169, 187, 192), (169, 175, 193, 187), (166, 180, 198, 184), (167, 170, 188, 185), (164, 168, 186, 182), (165, 178, 196, 183), (179, 166, 184, 197), (176, 172, 190, 194), (172, 167, 185, 190), (173, 174, 192, 191), (181, 165, 183, 199), (170, 181, 199, 188), (197, 184, 202, 215), (194, 190, 208, 212), (190, 185, 203, 208), (191, 192, 210, 209), (199, 183, 201, 217), (188, 199, 217, 206), (189, 191, 209, 207), (186, 197, 215, 204), (198, 189, 207, 216), (196, 195, 213, 214), (195, 182, 200, 213), (193, 194, 212, 211), (192, 187, 205, 210), (187, 193, 211, 205), (184, 198, 216, 202), (185, 188, 206, 203), (182, 186, 204, 200), (183, 196, 214, 201), (267, 263, 270, 271), (223, 219, 237, 244), (595, 591, 234, 249), (593, 232, 234, 591), (594, 590, 231, 242), (221, 223, 236, 227), (275, 274, 273, 272), (589, 594, 242, 235), (267, 271, 268, 258), (220, 226, 228, 222), (239, 229, 225, 240), (590, 595, 249, 231), (240, 225, 224, 245), (218, 238, 246, 220), (247, 245, 224, 257), (221, 241, 238, 218), (233, 254, 290, 288), (250, 252, 245, 247), (253, 240, 245, 252), (256, 239, 240, 253), (597, 596, 255, 254), (599, 243, 230, 592), (600, 248, 232, 593), (221, 227, 241), (598, 233, 243, 599), (246, 226, 220), (592, 230, 248, 600), (248, 256, 253, 232), (589, 235, 255, 596), (232, 253, 252, 234), (249, 234, 252, 250), (598, 227, 597), (287, 286, 282, 283), (271, 275, 272, 268), (270, 269, 273, 274), (233, 276, 279, 243), (235, 242, 278, 277), (233, 235, 277, 276), (276, 280, 283, 279), (277, 278, 282, 281), (276, 277, 281, 280), (280, 284, 287, 283), (281, 282, 286, 285), (280, 281, 285, 284), (288, 290, 294, 292), (255, 235, 289, 291), (254, 255, 291, 290), (235, 233, 288, 289), (292, 294, 298, 296), (291, 289, 293, 295), (290, 291, 295, 294), (289, 288, 292, 293), (297, 296, 298, 299), (295, 293, 297, 299), (294, 295, 299, 298), (293, 292, 296, 297), (223, 244, 236), (251, 222, 228), (219, 222, 251, 237), (264, 265, 305, 304), (250, 247, 239, 256), (247, 257, 229, 239), (249, 250, 256, 248), (257, 224, 225, 229), (302, 304, 305, 303), (273, 269, 268, 272), (261, 264, 304, 302), (265, 262, 303, 305), (243, 267, 258, 230), (284, 285, 286, 287), (300, 302, 303, 301), (249, 248, 230, 231), (262, 260, 301, 303), (259, 261, 302, 300), (230, 300, 301, 248), (231, 259, 300, 230), (283, 282, 278, 279), (263, 266, 269, 270), (260, 249, 248, 301), (269, 266, 258, 268), (271, 270, 274, 275), (266, 231, 230, 258), (243, 242, 263, 267), (242, 231, 266, 263), (279, 278, 242, 243), (334, 310, 314, 336), (324, 306, 309, 326), (339, 320, 318, 338), (326, 309, 313, 328), (325, 307, 311, 327), (333, 308, 312, 335), (581, 586, 337, 316), (331, 319, 317, 330), (332, 322, 315, 329), (340, 321, 316, 337), (336, 314, 320, 339), (328, 313, 319, 331), (327, 311, 322, 332), (335, 312, 321, 340), (308, 326, 328, 312), (310, 325, 327, 314), (321, 331, 330, 316), (320, 332, 329, 318), (312, 328, 331, 321), (314, 327, 332, 320), (309, 334, 336, 313), (319, 339, 338, 317), (307, 333, 335, 311), (322, 340, 337, 315), (313, 336, 339, 319), (311, 335, 340, 322), (371, 369, 341, 354), (351, 356, 366, 363), (369, 368, 356, 341), (352, 355, 365, 364), (358, 355, 352, 357), (356, 351, 355, 358), (354, 358, 357, 353), (341, 356, 358, 354), (370, 372, 353, 357), (355, 351, 363, 365), (372, 371, 354, 353), (357, 352, 364, 367), (376, 377, 365, 363), (375, 374, 367, 364), (377, 375, 364, 365), (373, 376, 363, 366), (370, 357, 367, 374), (344, 349, 362, 359), (368, 348, 361, 373), (343, 347, 360, 350), (347, 344, 359, 360), (348, 343, 350, 361), (346, 342, 369, 371), (342, 348, 368, 369), (349, 345, 372, 370), (345, 346, 371, 372), (350, 360, 377, 376), (359, 362, 374, 375), (360, 359, 375, 377), (361, 350, 376, 373), (349, 370, 374, 362), (356, 368, 373, 366), (412, 385, 390, 415), (504, 412, 387, 502), (503, 406, 386, 502), (808, 422, 440, 820), (415, 390, 394, 417), (409, 382, 389, 414), (382, 387, 391, 389), (385, 381, 388, 390), (417, 394, 398, 419), (414, 389, 393, 416), (389, 391, 395, 393), (390, 388, 392, 394), (419, 398, 402, 421), (416, 393, 397, 418), (393, 395, 399, 397), (394, 392, 396, 398), (420, 401, 222, 219), (418, 397, 401, 420), (397, 399, 403, 401), (398, 396, 400, 402), (387, 412, 415, 391), (501, 385, 412, 504), (391, 415, 417, 395), (381, 409, 414, 388), (395, 417, 419, 399), (388, 414, 416, 392), (399, 419, 421, 403), (392, 416, 418, 396), (402, 400, 223, 221), (396, 418, 420, 400), (442, 426, 441), (422, 434, 440), (413, 428, 429, 427), (424, 423, 446, 425), (440, 434, 433, 439), (439, 433, 432, 438), (422, 424, 425, 434), (433, 445, 431, 432), (433, 430, 445), (467, 464, 460, 466), (434, 425, 430, 433), (460, 449, 445), (432, 431, 428, 413), (494, 435, 493), (821, 438, 444, 832), (456, 475, 474), (446, 423, 437), (493, 498, 488, 443), (431, 441, 426, 428), (485, 463, 462, 487), (474, 436, 472), (495, 435, 494), (570, 450, 451, 569), (1030, 1031, 450, 570), (569, 451, 452, 568), (457, 456, 455, 458), (453, 457, 458, 454), (482, 425, 446), (478, 453, 454, 473), (464, 449, 460), (483, 482, 446), (478, 477, 459, 453), (456, 457, 459), (457, 453, 459), (484, 449, 464, 463, 485), (477, 467, 466, 447, 476), (463, 468, 465, 462), (463, 464, 467, 468), (484, 495, 494, 448), (496, 469, 435, 497), (442, 470, 471, 426), (428, 426, 429), (471, 429, 426), (456, 474, 472, 455), (468, 478, 473, 465), (456, 459, 476, 475), (468, 467, 477, 478), (459, 477, 476), (462, 465, 480, 479), (465, 473, 481, 480), (486, 462, 479, 490), (475, 476, 447, 482, 483), (437, 830, 829, 436), (483, 446, 437, 436), (475, 483, 436, 474), (445, 449, 441, 431), (492, 489, 488, 498), (491, 485, 487, 497), (443, 488, 470, 442), (495, 484, 485, 491), (448, 494, 493, 443), (462, 486, 487), (449, 484, 448, 441), (461, 460, 445, 430), (486, 496, 497, 487), (469, 492, 498), (435, 491, 497), (435, 495, 491), (435, 469, 498, 493), (438, 432, 413, 444), (444, 413, 427), (442, 441, 448, 443), (461, 447, 466), (461, 430, 425, 482), (461, 466, 460), (461, 482, 447), (1034, 511, 500, 1032), (411, 504, 502, 386), (405, 503, 502, 387), (384, 501, 504, 411), (496, 492, 469), (496, 486, 490), (490, 489, 492, 496), (1032, 500, 505, 1033), (400, 420, 219, 223), (401, 403, 220, 222), (421, 402, 221, 218), (539, 534, 515, 552), (525, 518, 536, 538), (560, 524, 521, 559), (563, 562, 523, 527), (561, 522, 524, 560), (525, 538, 526, 517), (534, 537, 520, 515), (558, 557, 529, 532), (567, 568, 578, 577), (532, 529, 535, 537), (528, 532, 537, 534), (539, 528, 534), (539, 540, 528), (547, 548, 545, 531), (542, 541, 554, 555), (541, 540, 553, 554), (540, 539, 552, 553), (531, 526, 538, 533), (530, 542, 555, 549), (537, 535, 516, 520), (546, 545, 556, 550), (545, 548, 551, 556), (541, 542, 544), (542, 530, 521, 544), (919, 953, 557, 522), (524, 522, 557, 558), (540, 541, 544, 528), (544, 558, 532, 528), (521, 524, 558, 544), (519, 560, 559, 513), (543, 513, 559, 564), (512, 561, 560, 519), (564, 559, 521, 530), (523, 530, 548, 547), (562, 564, 530, 523), (548, 530, 549, 551), (523, 547, 533, 527), (547, 531, 533), (526, 546, 550, 517), (531, 545, 546, 526), (520, 516, 565, 566), (1035, 518, 384, 1028), (525, 517, 385, 501), (565, 405, 387, 382), (1033, 505, 536, 1036), (565, 382, 409, 566), (512, 519, 424, 422), (385, 517, 550, 381), (519, 513, 423, 424), (518, 525, 501, 384), (1035, 404, 499, 1036), (919, 522, 509, 953), (524, 558, 509, 522), (499, 404, 507, 508), (511, 563, 527, 500), (527, 533, 505, 500), (533, 538, 536, 505), (569, 571, 572, 570), (1037, 1028, 384, 411), (567, 506, 573, 571), (1030, 1037, 411, 386), (571, 573, 383, 572), (573, 404, 383), (568, 567, 571, 569), (553, 552, 556, 551), (552, 550, 556), (554, 551, 549, 555), (553, 551, 554), (515, 520, 566), (566, 409, 381, 515), (515, 381, 550, 552), (568, 452, 514, 578), (404, 573, 506, 507), (506, 567, 577, 574), (508, 507, 575, 576), (507, 506, 574, 575), (577, 578, 380, 408), (378, 976, 977, 407), (499, 508, 576, 579, 510), (579, 379, 510), (408, 380, 310, 334), (323, 378, 307, 325), (407, 379, 308, 333), (379, 324, 326, 308), (380, 323, 325, 310), (306, 408, 334, 309), (378, 407, 333, 307), (578, 514, 323, 380), (574, 577, 408, 306), (575, 574, 306, 324), (576, 575, 324, 379, 579), (953, 899, 529, 557), (349, 344, 582, 587), (348, 342, 580, 586), (347, 343, 581, 585), (342, 346, 584, 580), (345, 349, 587, 583), (344, 347, 585, 582), (346, 345, 583, 584), (343, 348, 586, 581), (587, 582, 317, 338), (586, 580, 315, 337), (582, 585, 330, 317), (583, 587, 338, 318), (585, 581, 316, 330), (584, 583, 318, 329), (580, 584, 329, 315), (1005, 988, 406, 503), (991, 427, 429, 993), (832, 444, 427, 991), (820, 440, 439, 994), (994, 439, 438, 821), (489, 828, 995, 470, 488), (423, 990, 830, 437), (470, 995, 992, 471), (450, 997, 996, 451), (451, 996, 841, 452), (1031, 1038, 997, 450), (458, 999, 998, 454), (436, 829, 1000, 472), (472, 1000, 847, 455), (455, 847, 999, 458), (473, 1001, 1004, 481), (993, 429, 471, 992), (454, 998, 1001, 473), (480, 1003, 1002, 479), (481, 1004, 1003, 480), (479, 1002, 828, 489, 490), (503, 405, 1006, 1005), (543, 1009, 1012), (899, 1007, 535, 529), (513, 543, 1012, 1010), (1007, 1011, 516, 535), (522, 561, 1013, 919), (920, 1009, 562, 563), (1009, 543, 564, 562), (565, 516, 1011), (989, 512, 422, 808), (513, 1010, 990, 423), (561, 512, 989, 1013), (405, 565, 1011, 1006), (1039, 1008, 511, 1034), (1008, 920, 563, 511), (510, 379, 1014, 766), (407, 977, 1014, 379), (452, 841, 1015, 514), (378, 1015, 976), (514, 1015, 378, 323), (403, 421, 218, 220), (251, 228, 591, 595), (226, 593, 591, 228), (244, 237, 590, 594), (236, 244, 594, 589), (237, 251, 595, 590), (227, 236, 596, 597), (241, 599, 592, 238), (246, 600, 593, 226), (227, 598, 599, 241), (238, 592, 600, 246), (236, 589, 596), (233, 598, 597, 254), (261, 259, 260, 262), (264, 261, 262, 265), (259, 231, 249, 260), (650, 654, 653, 646), (606, 627, 620, 602), (1022, 632, 617, 1018), (1020, 1018, 617, 615), (1021, 625, 614, 1017), (604, 610, 619, 606), (658, 655, 656, 657), (1016, 618, 625, 1021), (650, 641, 651, 654), (603, 605, 611, 609), (622, 623, 608, 612), (1017, 614, 632, 1022), (623, 628, 607, 608), (601, 603, 629, 621), (630, 640, 607, 628), (604, 601, 621, 624), (616, 671, 673, 637), (633, 630, 628, 635), (636, 635, 628, 623), (639, 636, 623, 622), (1024, 637, 638, 1023), (1026, 1019, 613, 626), (1027, 1020, 615, 631), (604, 624, 610), (1025, 1026, 626, 616), (629, 603, 609), (1019, 1027, 631, 613), (631, 615, 636, 639), (1016, 1023, 638, 618), (615, 617, 635, 636), (632, 633, 635, 617), (1025, 1024, 610), (670, 666, 665, 669), (654, 651, 655, 658), (653, 657, 656, 652), (616, 626, 662, 659), (618, 660, 661, 625), (616, 659, 660, 618), (659, 662, 666, 663), (660, 664, 665, 661), (659, 663, 664, 660), (663, 666, 670, 667), (664, 668, 669, 665), (663, 667, 668, 664), (671, 675, 677, 673), (638, 674, 672, 618), (637, 673, 674, 638), (618, 672, 671, 616), (675, 679, 681, 677), (674, 678, 676, 672), (673, 677, 678, 674), (672, 676, 675, 671), (680, 682, 681, 679), (678, 682, 680, 676), (677, 681, 682, 678), (676, 680, 679, 675), (606, 619, 627), (634, 611, 605), (602, 620, 634, 605), (647, 687, 688, 648), (633, 639, 622, 630), (630, 622, 612, 640), (632, 631, 639, 633), (640, 612, 608, 607), (685, 686, 688, 687), (656, 655, 651, 652), (644, 685, 687, 647), (648, 688, 686, 645), (626, 613, 641, 650), (667, 670, 669, 668), (683, 684, 686, 685), (632, 614, 613, 631), (645, 686, 684, 643), (642, 683, 685, 644), (613, 631, 684, 683), (614, 613, 683, 642), (666, 662, 661, 665), (646, 653, 652, 649), (643, 684, 631, 632), (652, 651, 641, 649), (654, 658, 657, 653), (649, 641, 613, 614), (626, 650, 646, 625), (625, 646, 649, 614), (662, 626, 625, 661), (717, 719, 697, 693), (707, 709, 692, 689), (722, 721, 701, 703), (709, 711, 696, 692), (708, 710, 694, 690), (716, 718, 695, 691), (980, 699, 720, 985), (714, 713, 700, 702), (715, 712, 698, 705), (723, 720, 699, 704), (719, 722, 703, 697), (711, 714, 702, 696), (710, 715, 705, 694), (718, 723, 704, 695), (691, 695, 711, 709), (693, 697, 710, 708), (704, 699, 713, 714), (703, 701, 712, 715), (695, 704, 714, 711), (697, 703, 715, 710), (692, 696, 719, 717), (702, 700, 721, 722), (690, 694, 718, 716), (705, 698, 720, 723), (696, 702, 722, 719), (694, 705, 723, 718), (754, 737, 724, 752), (734, 746, 749, 739), (752, 724, 739, 751), (735, 747, 748, 738), (741, 740, 735, 738), (739, 741, 738, 734), (737, 736, 740, 741), (724, 737, 741, 739), (753, 740, 736, 755), (738, 748, 746, 734), (755, 736, 737, 754), (740, 750, 747, 735), (759, 746, 748, 760), (758, 747, 750, 757), (760, 748, 747, 758), (756, 749, 746, 759), (753, 757, 750, 740), (727, 742, 745, 732), (751, 756, 744, 731), (726, 733, 743, 730), (730, 743, 742, 727), (731, 744, 733, 726), (729, 754, 752, 725), (725, 752, 751, 731), (732, 753, 755, 728), (728, 755, 754, 729), (733, 759, 760, 743), (742, 758, 757, 745), (743, 760, 758, 742), (744, 756, 759, 733), (732, 745, 757, 753), (739, 749, 756, 751), (796, 799, 774, 769), (897, 895, 771, 796), (896, 895, 770, 790), (808, 820, 827, 806), (799, 801, 778, 774), (793, 798, 773, 765), (765, 773, 775, 771), (769, 774, 772, 764), (801, 803, 782, 778), (798, 800, 777, 773), (773, 777, 779, 775), (774, 778, 776, 772), (803, 805, 786, 782), (800, 802, 781, 777), (777, 781, 783, 779), (778, 782, 780, 776), (804, 602, 605, 785), (802, 804, 785, 781), (781, 785, 787, 783), (782, 786, 784, 780), (771, 775, 799, 796), (894, 897, 796, 769), (775, 779, 801, 799), (764, 772, 798, 793), (779, 783, 803, 801), (772, 776, 800, 798), (783, 787, 805, 803), (776, 780, 802, 800), (786, 604, 606, 784), (780, 784, 804, 802), (833, 831, 811), (806, 827, 819), (797, 812, 814, 813), (809, 810, 837, 807), (827, 826, 818, 819), (826, 825, 817, 818), (806, 819, 810, 809), (818, 817, 816, 836), (818, 836, 815), (860, 859, 853, 857), (819, 818, 815, 810), (853, 836, 840), (817, 797, 813, 816), (887, 886, 822), (821, 832, 835, 825), (849, 867, 868), (837, 824, 807), (886, 834, 881, 891), (816, 813, 811, 831), (878, 880, 855, 856), (867, 865, 823), (888, 887, 822), (967, 966, 843, 842), (1042, 967, 842, 1043), (966, 965, 844, 843), (850, 851, 848, 849), (845, 846, 851, 850), (875, 837, 810), (871, 866, 846, 845), (857, 853, 840), (876, 837, 875), (871, 845, 852, 870), (849, 852, 850), (850, 852, 845), (877, 878, 856, 857, 840), (870, 869, 838, 859, 860), (856, 855, 858, 861), (856, 861, 860, 857), (877, 839, 887, 888), (889, 890, 822, 862), (833, 811, 864, 863), (813, 814, 811), (864, 811, 814), (849, 848, 865, 867), (861, 858, 866, 871), (849, 868, 869, 852), (861, 871, 870, 860), (852, 869, 870), (855, 872, 873, 858), (858, 873, 874, 866), (879, 883, 872, 855), (868, 876, 875, 838, 869), (824, 823, 829, 830), (876, 823, 824, 837), (868, 867, 823, 876), (836, 816, 831, 840), (885, 891, 881, 882), (884, 890, 880, 878), (834, 833, 863, 881), (888, 884, 878, 877), (839, 834, 886, 887), (855, 880, 879), (840, 831, 839, 877), (854, 815, 836, 853), (879, 880, 890, 889), (862, 891, 885), (822, 890, 884), (822, 884, 888), (822, 886, 891, 862), (825, 835, 797, 817), (835, 812, 797), (833, 834, 839, 831), (854, 859, 838), (854, 875, 810, 815), (854, 853, 859), (854, 838, 875), (1046, 1044, 893, 905), (795, 770, 895, 897), (789, 771, 895, 896), (768, 795, 897, 894), (889, 862, 885), (889, 883, 879), (883, 889, 885, 882), (1045, 898, 893, 1044), (784, 606, 602, 804), (785, 605, 603, 787), (805, 601, 604, 786), (935, 948, 909, 930), (921, 934, 932, 912), (957, 956, 915, 918), (960, 923, 917, 959), (958, 957, 918, 916), (921, 911, 922, 934), (930, 909, 914, 933), (955, 928, 925, 954), (964, 974, 975, 965), (928, 933, 931, 925), (924, 930, 933, 928), (935, 930, 924), (935, 924, 936), (943, 927, 941, 944), (938, 951, 950, 937), (937, 950, 949, 936), (936, 949, 948, 935), (927, 929, 934, 922), (926, 945, 951, 938), (933, 914, 910, 931), (942, 946, 952, 941), (941, 952, 947, 944), (937, 940, 938), (938, 940, 915, 926), (919, 916, 954, 953), (918, 955, 954, 916), (936, 924, 940, 937), (940, 924, 928, 955), (915, 940, 955, 918), (913, 907, 956, 957), (939, 961, 956, 907), (906, 913, 957, 958), (961, 926, 915, 956), (917, 943, 944, 926), (959, 917, 926, 961), (944, 947, 945, 926), (917, 923, 929, 943), (943, 929, 927), (922, 911, 946, 942), (927, 922, 942, 941), (914, 963, 962, 910), (1047, 1040, 768, 912), (921, 894, 769, 911), (962, 765, 771, 789), (1048, 932, 898, 1045), (962, 963, 793, 765), (906, 806, 809, 913), (769, 764, 946, 911), (913, 809, 807, 907), (912, 768, 894, 921), (1047, 1048, 892, 788), (919, 953, 903, 916), (918, 916, 903, 955), (892, 902, 901, 788), (905, 893, 923, 960), (923, 893, 898, 929), (929, 898, 932, 934), (966, 967, 969, 968), (1049, 795, 768, 1040), (964, 968, 970, 900), (1042, 770, 795, 1049), (968, 969, 767, 970), (970, 767, 788), (965, 966, 968, 964), (949, 947, 952, 948), (948, 952, 946), (950, 951, 945, 947), (949, 950, 947), (909, 963, 914), (963, 909, 764, 793), (909, 948, 946, 764), (965, 975, 908, 844), (788, 901, 900, 970), (900, 971, 974, 964), (902, 973, 972, 901), (901, 972, 971, 900), (974, 792, 763, 975), (761, 791, 977, 976), (892, 904, 978, 973, 902), (978, 904, 762), (792, 717, 693, 763), (706, 708, 690, 761), (791, 716, 691, 762), (762, 691, 709, 707), (763, 693, 708, 706), (689, 692, 717, 792), (761, 690, 716, 791), (975, 763, 706, 908), (971, 689, 792, 974), (972, 707, 689, 971), (973, 978, 762, 707, 972), (953, 954, 925, 899), (732, 986, 981, 727), (731, 985, 979, 725), (730, 984, 980, 726), (725, 979, 983, 729), (728, 982, 986, 732), (727, 981, 984, 730), (729, 983, 982, 728), (726, 980, 985, 731), (986, 721, 700, 981), (985, 720, 698, 979), (981, 700, 713, 984), (982, 701, 721, 986), (984, 713, 699, 980), (983, 712, 701, 982), (979, 698, 712, 983), (1005, 896, 790, 988), (991, 993, 814, 812), (832, 991, 812, 835), (820, 994, 826, 827), (994, 821, 825, 826), (882, 881, 863, 995, 828), (807, 824, 830, 990), (863, 864, 992, 995), (842, 843, 996, 997), (843, 844, 841, 996), (1043, 842, 997, 1038), (851, 846, 998, 999), (823, 865, 1000, 829), (865, 848, 847, 1000), (848, 851, 999, 847), (866, 874, 1004, 1001), (993, 992, 864, 814), (846, 866, 1001, 998), (873, 872, 1002, 1003), (874, 873, 1003, 1004), (872, 883, 882, 828, 1002), (896, 1005, 1006, 789), (939, 1012, 1009), (899, 925, 931, 1007), (907, 1010, 1012, 939), (1007, 931, 910, 1011), (916, 919, 1013, 958), (920, 960, 959, 1009), (1009, 959, 961, 939), (962, 1011, 910), (989, 808, 806, 906), (907, 807, 990, 1010), (958, 1013, 989, 906), (789, 1006, 1011, 962), (1039, 1046, 905, 1008), (1008, 905, 960, 920), (904, 766, 1014, 762), (791, 762, 1014, 977), (844, 908, 1015, 841), (761, 976, 1015), (908, 706, 761, 1015), (787, 603, 601, 805), (634, 1022, 1018, 611), (609, 611, 1018, 1020), (627, 1021, 1017, 620), (619, 1016, 1021, 627), (620, 1017, 1022, 634), (610, 1024, 1023, 619), (624, 621, 1019, 1026), (629, 609, 1020, 1027), (610, 624, 1026, 1025), (621, 629, 1027, 1019), (619, 1023, 1016), (616, 637, 1024, 1025), (644, 645, 643, 642), (647, 648, 645, 644), (642, 643, 632, 614), (386, 406, 1031, 1030), (510, 1034, 1032, 499), (499, 1032, 1033), (404, 1035, 1028, 383), (499, 1033, 1036), (518, 1035, 1036, 536), (572, 383, 1028, 1037), (570, 572, 1037, 1030), (406, 988, 1038, 1031), (766, 1039, 1034, 510), (770, 1042, 1043, 790), (904, 892, 1044, 1046), (892, 1045, 1044), (788, 767, 1040, 1047), (892, 1048, 1045), (912, 932, 1048, 1047), (969, 1049, 1040, 767), (967, 1042, 1049, 969), (790, 1043, 1038, 988), (766, 904, 1046, 1039)])
me_cube_001.polygons.foreach_set('use_smooth', [True] * 1083)
me_cube_001.polygons.foreach_set('material_index', [0, 0, 0, 0, 0, 0, 0, 0, 0, 0, 0, 0, 0, 0, 0, 0, 0, 0, 0, 0, 0, 0, 0, 0, 0, 0, 0, 0, 0, 0, 0, 0, 0, 0, 0, 0, 0, 0, 0, 0, 0, 0, 0, 0, 0, 0, 0, 0, 0, 0, 0, 0, 0, 0, 0, 0, 0, 0, 0, 0, 0, 0, 0, 0, 0, 0, 0, 0, 0, 0, 0, 0, 0, 0, 0, 0, 0, 0, 0, 0, 0, 0, 0, 0, 0, 0, 0, 0, 0, 0, 0, 0, 0, 0, 0, 0, 0, 0, 0, 0, 0, 0, 0, 0, 0, 0, 0, 0, 0, 0, 0, 0, 0, 0, 0, 0, 0, 0, 0, 0, 0, 0, 0, 0, 0, 0, 0, 0, 0, 0, 0, 0, 0, 0, 0, 0, 0, 0, 0, 0, 0, 0, 0, 0, 0, 0, 0, 0, 0, 0, 0, 0, 0, 0, 0, 0, 0, 0, 0, 0, 0, 0, 0, 0, 0, 0, 0, 0, 0, 0, 0, 0, 0, 0, 0, 0, 0, 0, 0, 0, 0, 0, 0, 0, 0, 0, 0, 0, 0, 0, 0, 0, 0, 0, 0, 0, 0, 0, 0, 0, 0, 0, 0, 0, 0, 0, 0, 0, 0, 0, 0, 0, 0, 0, 0, 1, 1, 1, 1, 1, 1, 1, 1, 1, 1, 1, 1, 1, 1, 1, 1, 1, 1, 1, 1, 1, 1, 1, 1, 1, 1, 1, 1, 1, 1, 1, 1, 1, 1, 1, 1, 1, 1, 1, 1, 1, 1, 1, 1, 1, 1, 1, 1, 1, 1, 1, 1, 1, 1, 1, 1, 1, 1, 1, 1, 1, 1, 1, 1, 1, 1, 1, 1, 1, 1, 1, 1, 1, 1, 1, 1, 1, 1, 1, 1, 1, 1, 1, 1, 1, 2, 2, 2, 2, 2, 2, 2, 2, 2, 2, 2, 2, 2, 2, 2, 2, 2, 2, 2, 2, 2, 2, 2, 2, 2, 2, 5, 5, 5, 5, 5, 5, 5, 5, 5, 5, 5, 5, 5, 5, 5, 5, 5, 5, 5, 5, 5, 5, 5, 5, 5, 5, 5, 5, 5, 5, 5, 5, 4, 4, 4, 1, 4, 4, 4, 4, 4, 4, 4, 4, 4, 4, 4, 4, 4, 4, 4, 4, 4, 4, 4, 4, 4, 4, 4, 4, 4, 4, 1, 1, 1, 1, 1, 1, 1, 1, 1, 1, 1, 1, 1, 1, 1, 1, 1, 1, 1, 1, 1, 1, 4, 4, 4, 1, 1, 1, 1, 1, 1, 1, 1, 1, 1, 1, 1, 1, 1, 1, 1, 1, 1, 1, 1, 1, 1, 1, 1, 1, 1, 1, 1, 1, 1, 1, 1, 1, 1, 1, 1, 1, 1, 1, 1, 1, 1, 1, 1, 1, 1, 1, 1, 1, 1, 1, 4, 4, 4, 4, 1, 1, 1, 4, 4, 4, 4, 4, 4, 4, 4, 4, 4, 4, 4, 4, 4, 4, 4, 4, 4, 4, 4, 4, 4, 4, 4, 4, 4, 4, 4, 4, 4, 4, 4, 4, 3, 3, 3, 4, 4, 4, 4, 4, 4, 4, 4, 4, 4, 4, 4, 4, 4, 1, 4, 1, 4, 4, 4, 4, 4, 4, 4, 4, 4, 4, 4, 4, 4, 4, 4, 4, 4, 4, 4, 4, 4, 4, 4, 4, 4, 4, 4, 4, 2, 4, 4, 2, 2, 2, 2, 2, 2, 2, 4, 4, 4, 4, 4, 2, 2, 2, 2, 2, 2, 2, 2, 2, 2, 2, 2, 2, 2, 2, 4, 1, 1, 1, 1, 1, 1, 1, 4, 4, 4, 1, 1, 1, 1, 1, 1, 1, 1, 1, 1, 4, 3, 4, 3, 4, 4, 3, 3, 4, 1, 1, 3, 4, 3, 3, 2, 2, 4, 4, 4, 4, 1, 1, 1, 1, 1, 1, 1, 1, 1, 1, 1, 1, 1, 1, 1, 1, 1, 1, 1, 1, 1, 1, 1, 1, 1, 1, 1, 1, 1, 1, 1, 1, 1, 1, 1, 1, 1, 1, 1, 1, 1, 1, 1, 1, 1, 1, 1, 1, 1, 1, 1, 1, 1, 1, 1, 1, 1, 1, 1, 1, 1, 1, 1, 1, 1, 1, 1, 1, 1, 1, 1, 1, 1, 1, 1, 1, 1, 1, 1, 1, 1, 1, 1, 1, 1, 1, 1, 1, 1, 1, 1, 1, 1, 1, 1, 1, 1, 1, 1, 1, 2, 2, 2, 2, 2, 2, 2, 2, 2, 2, 2, 2, 2, 2, 2, 2, 2, 2, 2, 2, 2, 2, 2, 2, 2, 2, 5, 5, 5, 5, 5, 5, 5, 5, 5, 5, 5, 5, 5, 5, 5, 5, 5, 5, 5, 5, 5, 5, 5, 5, 5, 5, 5, 5, 5, 5, 5, 5, 4, 4, 4, 1, 4, 4, 4, 4, 4, 4, 4, 4, 4, 4, 4, 4, 4, 4, 4, 4, 4, 4, 4, 4, 4, 4, 4, 4, 4, 4, 1, 1, 1, 1, 1, 1, 1, 1, 1, 1, 1, 1, 1, 1, 1, 1, 1, 1, 1, 1, 1, 1, 4, 4, 4, 1, 1, 1, 1, 1, 1, 1, 1, 1, 1, 1, 1, 1, 1, 1, 1, 1, 1, 1, 1, 1, 1, 1, 1, 1, 1, 1, 1, 1, 1, 1, 1, 1, 1, 1, 1, 1, 1, 1, 1, 1, 1, 1, 1, 1, 1, 1, 1, 1, 1, 1, 4, 4, 4, 4, 1, 1, 1, 4, 4, 4, 4, 4, 4, 4, 4, 4, 4, 4, 4, 4, 4, 4, 4, 4, 4, 4, 4, 4, 4, 4, 4, 4, 4, 4, 4, 4, 4, 4, 4, 4, 3, 3, 3, 4, 4, 4, 4, 4, 4, 4, 4, 4, 4, 4, 4, 4, 4, 1, 4, 1, 4, 4, 4, 4, 4, 4, 4, 4, 4, 4, 4, 4, 4, 4, 4, 4, 4, 4, 4, 4, 4, 4, 4, 4, 4, 4, 4, 4, 2, 4, 4, 2, 2, 2, 2, 2, 2, 2, 4, 4, 4, 4, 4, 2, 2, 2, 2, 2, 2, 2, 2, 2, 2, 2, 2, 2, 2, 2, 4, 1, 1, 1, 1, 1, 1, 1, 4, 4, 4, 1, 1, 1, 1, 1, 1, 1, 1, 1, 1, 4, 3, 4, 3, 4, 4, 3, 3, 4, 1, 1, 3, 4, 3, 3, 2, 2, 4, 4, 4, 4, 1, 1, 1, 1, 1, 1, 1, 1, 1, 1, 1, 1, 1, 1, 1, 4, 4, 4, 4, 4, 4, 4, 4, 4, 2, 4, 4, 4, 4, 4, 4, 4, 4, 4, 2])
me_cube_001.materials.append(mat_material_003)
me_cube_001.materials.append(mat_material_001)
me_cube_001.materials.append(mat_material_002)
me_cube_001.materials.append(mat_material_004)
me_cube_001.materials.append(mat_material_005)
me_cube_001.materials.append(mat_material_006)
me_cube_001.use_remesh_preserve_volume = False
me_cube_001.use_remesh_preserve_attributes = False
me_cube_001.use_mirror_vertex_groups = False
me_cube_001.update()

# ---- objects
ob_lamp_001 = bpy.data.objects.new('Lamp.001', light_lamp_001)
ob_plane = bpy.data.objects.new('Plane', me_plane)
ob_camera_002 = bpy.data.objects.new('Camera.002', cam_camera_002)
ob_camera_001 = bpy.data.objects.new('Camera.001', cam_camera_001)
ob_cube_002 = bpy.data.objects.new('Cube.002', me_cube_001)
ob_lamp = bpy.data.objects.new('Lamp', light_lamp)
ob_camera = bpy.data.objects.new('Camera', cam_camera)

# ---- transforms, parenting, visibility, modifiers, constraints
ob_lamp_001.location = (0.9555, 0.9607, 7.778)
ob_lamp_001.lock_rotations_4d = False
ob_lamp_001.empty_display_type = 'ARROWS'
ob_lamp_001.color = (0.0, 0.0, 0.0, 0.0)
ob_lamp_001.lineart.crease_threshold = 0.0
ob_plane.location = (0.9807, 1.843, -2.969)
ob_plane.scale = (0.9765, 0.9765, 0.9765)
ob_plane.lineart.crease_threshold = 0.0
ob_camera_002.location = (0.8392, -4.738, -0.007348)
ob_camera_002.rotation_euler = (1.571, -0.0, -0.0)
ob_camera_002.lineart.crease_threshold = 0.0
ob_camera_001.location = (6.231, 1.028, -1.738e-09)
ob_camera_001.rotation_euler = (1.571, -0.0, 1.571)
ob_camera_001.lineart.crease_threshold = 0.0
ob_cube_002.location = (0.8823, 1.038, 2.352)
ob_cube_002.lock_rotations_4d = False
ob_cube_002.empty_display_type = 'ARROWS'
ob_cube_002.lineart.crease_threshold = 0.0
_vg = ob_cube_002.vertex_groups.new(name='hair')
_vg = ob_cube_002.vertex_groups.new(name='skin')
_vg = ob_cube_002.vertex_groups.new(name='cloth_1')
_vg = ob_cube_002.vertex_groups.new(name='cloth_2')
_vg = ob_cube_002.vertex_groups.new(name='shoes')
ob_lamp.location = (0.9555, 0.9607, 7.778)
ob_lamp.lock_rotations_4d = False
ob_lamp.empty_display_type = 'ARROWS'
ob_lamp.color = (0.0, 0.0, 0.0, 0.0)
ob_lamp.lineart.crease_threshold = 0.0
ob_camera.location = (3.913, 0.03814, 3.427)
ob_camera.rotation_euler = (0.8613, -2.422e-06, 1.21)
ob_camera.scale = (1.0, 1.0, 1.0)
ob_camera.lock_rotations_4d = False
ob_camera.empty_display_type = 'ARROWS'
ob_camera.color = (0.0, 0.0, 0.0, 0.0)
ob_camera.display_type = 'WIRE'
ob_camera.lineart.crease_threshold = 0.0

# ---- collection membership
col_collection_1.objects.link(ob_lamp_001)
col_collection_1.objects.link(ob_plane)
col_collection_1.objects.link(ob_camera_002)
col_collection_1.objects.link(ob_camera_001)
col_collection_1.objects.link(ob_cube_002)
col_collection_1.objects.link(ob_lamp)
col_collection_1.objects.link(ob_camera)

# ---- scene / render settings (as saved in the file)
scene.camera = ob_camera_002
scene.frame_start = 1; scene.frame_end = 250; scene.frame_set(4)
scene.render.engine = 'BLENDER_EEVEE_NEXT'
scene.render.resolution_x = 1080
scene.render.resolution_y = 1920
scene.render.resolution_percentage = 50
scene.render.dither_intensity = 0.0
scene.cycles.use_denoising = False
scene.cycles.samples = 10
scene.cycles.sampling_pattern = 'TABULATED_SOBOL'
scene.cycles.light_sampling_threshold = 0.0
scene.cycles.use_adaptive_sampling = False
scene.cycles.use_light_tree = False
scene.cycles.blur_glossy = 0.0
scene.cycles.pixel_filter_type = 'GAUSSIAN'
scene.cycles.sample_clamp_indirect = 0.0
scene.view_settings.view_transform = 'Standard'
bpy.context.view_layer.update()
